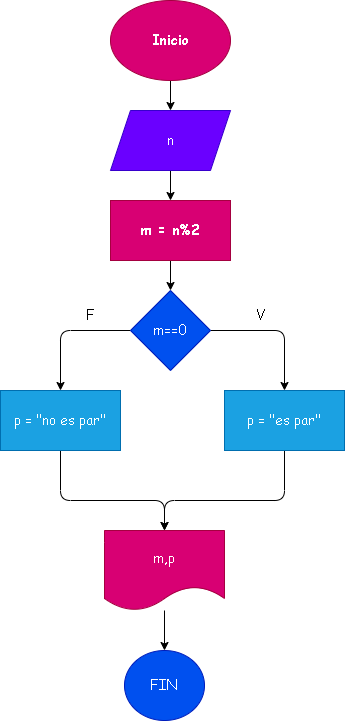

The diagram above was exported from draw.io. Its source (the exported page's mxGraphModel, read from the mxfile embedded in the PNG):
<mxGraphModel dx="422" dy="357" grid="1" gridSize="10" guides="1" tooltips="1" connect="1" arrows="1" fold="1" page="1" pageScale="1" pageWidth="827" pageHeight="1169" math="0" shadow="0">
  <root>
    <mxCell id="0" />
    <mxCell id="1" parent="0" />
    <mxCell id="22" value="" style="edgeStyle=none;html=1;" edge="1" parent="1" source="2" target="3">
      <mxGeometry relative="1" as="geometry" />
    </mxCell>
    <mxCell id="2" value="Inicio" style="ellipse;whiteSpace=wrap;html=1;fontFamily=Comic Sans MS;fontSize=14;fontStyle=1;fillColor=#d80073;fontColor=#ffffff;strokeColor=#A50040;" parent="1" vertex="1">
      <mxGeometry x="240" y="80" width="120" height="80" as="geometry" />
    </mxCell>
    <mxCell id="21" value="" style="edgeStyle=none;html=1;" edge="1" parent="1" source="3" target="19">
      <mxGeometry relative="1" as="geometry" />
    </mxCell>
    <mxCell id="3" value="n" style="shape=parallelogram;perimeter=parallelogramPerimeter;whiteSpace=wrap;html=1;fixedSize=1;fontFamily=Comic Sans MS;fontSize=14;fillColor=#6a00ff;fontColor=#ffffff;strokeColor=#3700CC;" parent="1" vertex="1">
      <mxGeometry x="240" y="190" width="120" height="60" as="geometry" />
    </mxCell>
    <mxCell id="9" style="edgeStyle=none;html=1;entryX=0.5;entryY=0;entryDx=0;entryDy=0;fontFamily=Comic Sans MS;fontSize=14;" parent="1" source="5" target="8" edge="1">
      <mxGeometry relative="1" as="geometry">
        <Array as="points">
          <mxPoint x="190" y="410" />
        </Array>
      </mxGeometry>
    </mxCell>
    <mxCell id="10" style="edgeStyle=none;html=1;entryX=0.5;entryY=0;entryDx=0;entryDy=0;fontFamily=Comic Sans MS;fontSize=14;" parent="1" source="5" target="7" edge="1">
      <mxGeometry relative="1" as="geometry">
        <Array as="points">
          <mxPoint x="414" y="410" />
        </Array>
      </mxGeometry>
    </mxCell>
    <mxCell id="5" value="m==0" style="rhombus;whiteSpace=wrap;html=1;fontFamily=Comic Sans MS;fontSize=14;fillColor=#0050ef;fontColor=#ffffff;strokeColor=#001DBC;" parent="1" vertex="1">
      <mxGeometry x="260" y="370" width="80" height="80" as="geometry" />
    </mxCell>
    <mxCell id="16" style="edgeStyle=none;html=1;fontFamily=Comic Sans MS;fontSize=14;entryX=0.5;entryY=0;entryDx=0;entryDy=0;" parent="1" source="7" target="14" edge="1">
      <mxGeometry relative="1" as="geometry">
        <mxPoint x="300" y="600" as="targetPoint" />
        <Array as="points">
          <mxPoint x="414" y="580" />
          <mxPoint x="294" y="580" />
        </Array>
      </mxGeometry>
    </mxCell>
    <mxCell id="7" value="p = &quot;es par&quot;" style="rounded=0;whiteSpace=wrap;html=1;fontFamily=Comic Sans MS;fontSize=14;fillColor=#1ba1e2;fontColor=#ffffff;strokeColor=#006EAF;" parent="1" vertex="1">
      <mxGeometry x="354" y="470" width="120" height="60" as="geometry" />
    </mxCell>
    <mxCell id="15" style="edgeStyle=none;html=1;entryX=0.5;entryY=0;entryDx=0;entryDy=0;fontFamily=Comic Sans MS;fontSize=14;" parent="1" source="8" target="14" edge="1">
      <mxGeometry relative="1" as="geometry">
        <Array as="points">
          <mxPoint x="190" y="580" />
          <mxPoint x="294" y="580" />
        </Array>
      </mxGeometry>
    </mxCell>
    <mxCell id="8" value="p = &quot;no es par&quot;" style="rounded=0;whiteSpace=wrap;html=1;fontFamily=Comic Sans MS;fontSize=14;fillColor=#1ba1e2;fontColor=#ffffff;strokeColor=#006EAF;" parent="1" vertex="1">
      <mxGeometry x="130" y="470" width="120" height="60" as="geometry" />
    </mxCell>
    <mxCell id="11" value="F" style="text;html=1;strokeColor=none;fillColor=none;align=center;verticalAlign=middle;whiteSpace=wrap;rounded=0;fontFamily=Comic Sans MS;fontSize=14;" parent="1" vertex="1">
      <mxGeometry x="190" y="380" width="60" height="30" as="geometry" />
    </mxCell>
    <mxCell id="13" value="V" style="text;html=1;strokeColor=none;fillColor=none;align=center;verticalAlign=middle;whiteSpace=wrap;rounded=0;fontFamily=Comic Sans MS;fontSize=14;" parent="1" vertex="1">
      <mxGeometry x="360" y="380" width="60" height="30" as="geometry" />
    </mxCell>
    <mxCell id="18" value="" style="edgeStyle=none;html=1;fontFamily=Comic Sans MS;fontSize=14;" parent="1" source="14" target="17" edge="1">
      <mxGeometry relative="1" as="geometry" />
    </mxCell>
    <mxCell id="14" value="m,p" style="shape=document;whiteSpace=wrap;html=1;boundedLbl=1;fontFamily=Comic Sans MS;fontSize=14;fillColor=#d80073;fontColor=#ffffff;strokeColor=#A50040;" parent="1" vertex="1">
      <mxGeometry x="234" y="610" width="120" height="80" as="geometry" />
    </mxCell>
    <mxCell id="17" value="FIN" style="ellipse;whiteSpace=wrap;html=1;fontFamily=Comic Sans MS;fontSize=14;fillColor=#0050ef;fontColor=#ffffff;strokeColor=#001DBC;" parent="1" vertex="1">
      <mxGeometry x="254" y="730" width="80" height="70" as="geometry" />
    </mxCell>
    <mxCell id="20" value="" style="edgeStyle=none;html=1;" edge="1" parent="1" source="19" target="5">
      <mxGeometry relative="1" as="geometry" />
    </mxCell>
    <mxCell id="19" value="m = n%2" style="rounded=0;whiteSpace=wrap;html=1;fontFamily=Comic Sans MS;fontStyle=1;fontSize=14;fillColor=#d80073;fontColor=#ffffff;strokeColor=#A50040;" vertex="1" parent="1">
      <mxGeometry x="240" y="280" width="120" height="60" as="geometry" />
    </mxCell>
  </root>
</mxGraphModel>